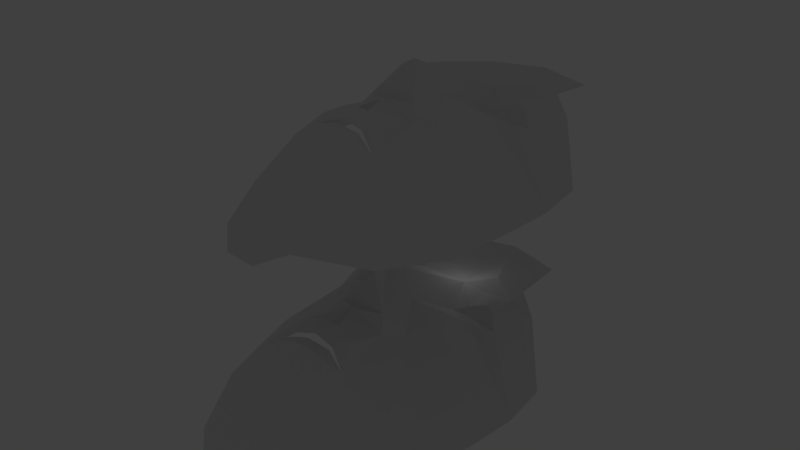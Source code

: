 # Source: blendshape.blend  (saved by Blender 2.79.0; exported with 4.5.12 LTS)
import bpy
from mathutils import Matrix  # noqa: F401  (used for matrix-valued properties, if any)

bpy.ops.wm.read_factory_settings(use_empty=True)
scene = bpy.context.scene
scene.name = 'Scene'

# ---- collections
col_collection_1 = bpy.data.collections.new('Collection 1'); scene.collection.children.link(col_collection_1)

# ---- world
world_world = bpy.data.worlds.new('World'); scene.world = world_world
world_world.color = (0.05088, 0.05088, 0.05088)
world_world.use_sun_shadow = False
world_world.sun_shadow_jitter_overblur = 0.0
world_world.cycles.sampling_method = 'MANUAL'

# ---- lights
light_lamp = bpy.data.lights.new('Lamp', 'POINT')
light_lamp.transmission_factor = 0.0
light_lamp.cutoff_distance = 30.0
light_lamp.energy = 100.0
light_lamp.shadow_buffer_clip_start = 1.001
light_lamp.shadow_soft_size = 0.1
light_lamp.shadow_maximum_resolution = 0.006
light_lamp.use_absolute_resolution = True

# ---- meshes
me_facemesh_007 = bpy.data.meshes.new('faceMesh.007')
me_facemesh_007.from_pydata([(-27.38, -4.664, -14.16), (-28.84, -16.05, -14.5), (-26.97, -25.99, -15.39), (-24.33, -35.5, -15.51), (-15.95, -50.01, -15.89), (-8.149, -57.12, -15.79), (-0.8435, -58.38, -15.36), (6.184, -56.6, -11.56), (16.05, -47.89, -14.76), (22.88, -36.42, -15.08), (25.93, -25.5, -13.75), (27.86, -16.64, -12.56), (26.9, -6.802, -12.26), (11.87, 20.6, -3.777), (0.7636, 23.36, -3.282), (-10.77, 21.62, -4.034), (-11.06, 3.756, 0.5654), (-17.62, 4.184, -1.539), (-23.24, 1.364, -6.259), (-17.74, 0.8107, -1.756), (-11.2, 0.3761, -0.986), (-4.902, 0.2563, -0.01008), (4.902, -0.2563, 0.01008), (10.38, 3.139, 1.435), (16.02, 3.638, 0.1442), (20.7, -0.1774, -2.017), (15.96, -0.08892, 0.03184), (10.27, -0.395, -0.2443), (13.3, -3.189, 0.3557), (-14.43, -2.539, -0.7842), (-8.41, -6.29, -3.466), (-11.33, -4.571, -2.235), (-14.59, -3.867, -1.048), (-17.35, -4.39, -2.325), (-18.85, -5.728, -5.278), (-16.32, -7.195, -4.406), (-13.72, -7.956, -3.744), (-10.9, -7.458, -3.649), (-12.38, -5.979, -3.89), (12.61, -6.3, -2.864), (7.24, -6.585, -2.447), (9.994, -5.2, -1.27), (13.32, -4.703, 0.2274), (15.47, -5.48, -0.369), (16.95, -7.015, -3.098), (14.45, -8.059, -2.904), (12.23, -8.439, -2.579), (9.562, -7.908, -2.755), (3.911, -15.23, 2.891), (-1.599, -16.25, 8.422), (-5.94, -15.94, 3.127), (-5.493, -23.58, 3.049), (0.1067, -21.3, 9.409), (4.397, -23.83, 3.664), (7.542, -21.71, -1.122), (5.378, -25.49, 0.5767), (-0.9092, -26.23, 3.855), (-7.881, -25.08, -0.002109), (-10.21, -21.14, -1.6), (-11.82, -36.69, -2.374), (-8.319, -33.08, 1.474), (-4.294, -31.98, 3.57), (-1.191, -32.21, 4.094), (1.125, -32.02, 3.915), (4.79, -33.35, 2.294), (6.462, -36.98, -1.343), (2.568, -35.32, 1.715), (-1.523, -35.1, 2.716), (-6.199, -35.07, 1.045), (-6.299, -35.84, 0.4548), (-1.922, -36.59, 2.386), (2.366, -35.95, 1.333), (4.346, -38.62, 0.906), (1.545, -39.53, 2.807), (-2.044, -39.76, 3.253), (-6.206, -39.55, 1.543), (-9.444, -38.54, -1.119)], [], [(11, 12, 44), (11, 44, 45), (11, 45, 46), (11, 46, 48), (48, 46, 47), (48, 47, 40), (12, 25, 44), (25, 43, 44), (25, 26, 43), (25, 24, 26), (43, 26, 28), (43, 28, 42), (26, 24, 23), (26, 23, 27), (28, 26, 27), (41, 28, 27), (41, 42, 28), (40, 41, 22), (22, 41, 27), (22, 27, 23), (13, 23, 24), (14, 23, 13), (14, 22, 23), (0, 1, 34), (1, 35, 34), (1, 36, 35), (1, 50, 36), (50, 37, 36), (50, 30, 37), (0, 34, 18), (18, 34, 33), (18, 33, 19), (18, 19, 17), (33, 32, 29), (33, 29, 19), (19, 16, 17), (19, 20, 16), (19, 29, 20), (32, 31, 29), (29, 31, 20), (31, 30, 21), (20, 31, 21), (16, 20, 21), (17, 16, 15), (15, 16, 14), (14, 16, 21), (14, 21, 22), (21, 49, 22), (21, 30, 50), (21, 50, 49), (22, 49, 48), (22, 48, 40), (50, 51, 49), (51, 52, 49), (49, 52, 53), (49, 53, 48), (51, 53, 52), (50, 58, 51), (58, 57, 51), (51, 57, 56), (51, 56, 53), (53, 56, 55), (53, 55, 54), (48, 53, 54), (1, 2, 58), (1, 58, 50), (2, 3, 58), (3, 57, 58), (48, 54, 11), (11, 54, 10), (10, 54, 9), (54, 55, 9), (56, 61, 62), (56, 62, 63), (57, 61, 56), (57, 60, 61), (57, 59, 60), (3, 59, 57), (3, 4, 59), (56, 62, 63), (56, 63, 55), (55, 63, 64), (55, 64, 65), (55, 65, 9), (9, 65, 8), (59, 4, 76), (4, 5, 76), (5, 75, 76), (5, 6, 75), (6, 74, 75), (74, 6, 73), (6, 7, 73), (7, 72, 73), (7, 8, 72), (8, 65, 72), (59, 68, 60), (60, 68, 61), (68, 67, 61), (61, 67, 62), (62, 67, 63), (63, 67, 66), (63, 66, 64), (64, 66, 65), (59, 76, 69), (76, 75, 69), (75, 70, 69), (75, 74, 70), (70, 74, 73), (70, 73, 71), (71, 73, 72), (71, 72, 65), (34, 35, 38), (35, 36, 38), (36, 37, 38), (37, 30, 38), (30, 31, 38), (31, 32, 38), (32, 33, 38), (33, 34, 38), (40, 47, 39), (47, 46, 39), (46, 45, 39), (45, 44, 39), (44, 43, 39), (43, 42, 39), (42, 41, 39), (41, 40, 39)])
me_facemesh_007.use_remesh_preserve_volume = False
me_facemesh_007.use_remesh_preserve_attributes = False
me_facemesh_007.use_mirror_vertex_groups = False
me_facemesh_007.update()
me_facemesh_036 = bpy.data.meshes.new('faceMesh.036')
me_facemesh_036.from_pydata([(-29.55, 6.336, 22.15), (-31.0, -5.054, 21.8), (-29.14, -14.99, 20.92), (-26.5, -24.5, 20.79), (-18.12, -39.01, 20.42), (-10.32, -46.12, 20.51), (-3.012, -47.39, 20.94), (4.016, -45.6, 24.75), (13.89, -36.89, 21.54), (20.71, -25.42, 21.23), (23.76, -14.5, 22.56), (25.69, -5.639, 23.75), (24.73, 4.197, 24.05), (9.705, 31.6, 32.53), (-1.405, 34.36, 33.02), (-12.93, 32.62, 32.27), (-13.23, 14.76, 36.87), (-19.79, 15.18, 34.77), (-25.41, 12.36, 30.05), (-19.91, 11.81, 34.55), (-13.37, 11.38, 35.32), (-7.07, 11.26, 36.3), (2.734, 10.74, 36.32), (8.21, 14.14, 37.74), (13.85, 14.64, 36.45), (18.53, 10.82, 34.29), (13.79, 10.91, 36.34), (8.104, 10.6, 36.06), (11.13, 7.811, 36.66), (-16.6, 8.461, 35.52), (-10.58, 4.709, 32.84), (-13.49, 6.428, 34.07), (-16.76, 7.133, 35.26), (-19.51, 6.609, 33.98), (-21.02, 5.272, 31.03), (-18.49, 3.805, 31.9), (-15.89, 3.043, 32.56), (-13.06, 3.542, 32.66), (-14.55, 5.021, 32.42), (10.44, 4.699, 33.44), (5.071, 4.414, 33.86), (7.826, 5.8, 35.04), (11.15, 6.296, 36.53), (13.3, 5.519, 35.94), (14.78, 3.984, 33.21), (12.28, 2.94, 33.4), (10.06, 2.56, 33.73), (7.393, 3.092, 33.55), (1.743, -4.232, 39.2), (-3.767, -5.251, 44.73), (-8.108, -4.941, 39.43), (-7.661, -12.58, 39.36), (-2.061, -10.3, 45.72), (2.229, -12.83, 39.97), (5.374, -10.71, 35.18), (3.21, -14.49, 36.88), (-3.077, -15.23, 40.16), (-10.05, -14.08, 36.3), (-12.37, -10.14, 34.71), (-13.99, -25.69, 33.93), (-10.49, -22.08, 37.78), (-6.462, -20.98, 39.88), (-3.359, -21.21, 40.4), (-1.043, -21.02, 40.22), (2.622, -22.35, 38.6), (4.294, -25.98, 34.96), (0.3996, -24.32, 38.02), (-3.691, -24.1, 39.02), (-8.367, -24.07, 37.35), (-8.467, -24.84, 36.76), (-4.09, -25.59, 38.69), (0.1983, -24.95, 37.64), (2.178, -27.62, 37.21), (-0.623, -28.53, 39.11), (-4.212, -28.76, 39.56), (-8.374, -28.55, 37.85), (-11.61, -27.54, 35.19)], [], [(11, 12, 44), (11, 44, 45), (11, 45, 46), (11, 46, 48), (48, 46, 47), (48, 47, 40), (12, 25, 44), (25, 43, 44), (25, 26, 43), (25, 24, 26), (43, 26, 28), (43, 28, 42), (26, 24, 23), (26, 23, 27), (28, 26, 27), (41, 28, 27), (41, 42, 28), (40, 41, 22), (22, 41, 27), (22, 27, 23), (13, 23, 24), (14, 23, 13), (14, 22, 23), (0, 1, 34), (1, 35, 34), (1, 36, 35), (1, 50, 36), (50, 37, 36), (50, 30, 37), (0, 34, 18), (18, 34, 33), (18, 33, 19), (18, 19, 17), (33, 32, 29), (33, 29, 19), (19, 16, 17), (19, 20, 16), (19, 29, 20), (32, 31, 29), (29, 31, 20), (31, 30, 21), (20, 31, 21), (16, 20, 21), (17, 16, 15), (15, 16, 14), (14, 16, 21), (14, 21, 22), (21, 49, 22), (21, 30, 50), (21, 50, 49), (22, 49, 48), (22, 48, 40), (50, 51, 49), (51, 52, 49), (49, 52, 53), (49, 53, 48), (51, 53, 52), (50, 58, 51), (58, 57, 51), (51, 57, 56), (51, 56, 53), (53, 56, 55), (53, 55, 54), (48, 53, 54), (1, 2, 58), (1, 58, 50), (2, 3, 58), (3, 57, 58), (48, 54, 11), (11, 54, 10), (10, 54, 9), (54, 55, 9), (56, 61, 62), (56, 62, 63), (57, 61, 56), (57, 60, 61), (57, 59, 60), (3, 59, 57), (3, 4, 59), (56, 62, 63), (56, 63, 55), (55, 63, 64), (55, 64, 65), (55, 65, 9), (9, 65, 8), (59, 4, 76), (4, 5, 76), (5, 75, 76), (5, 6, 75), (6, 74, 75), (74, 6, 73), (6, 7, 73), (7, 72, 73), (7, 8, 72), (8, 65, 72), (59, 68, 60), (60, 68, 61), (68, 67, 61), (61, 67, 62), (62, 67, 63), (63, 67, 66), (63, 66, 64), (64, 66, 65), (59, 76, 69), (76, 75, 69), (75, 70, 69), (75, 74, 70), (70, 74, 73), (70, 73, 71), (71, 73, 72), (71, 72, 65), (34, 35, 38), (35, 36, 38), (36, 37, 38), (37, 30, 38), (30, 31, 38), (31, 32, 38), (32, 33, 38), (33, 34, 38), (40, 47, 39), (47, 46, 39), (46, 45, 39), (45, 44, 39), (44, 43, 39), (43, 42, 39), (42, 41, 39), (41, 40, 39)])
me_facemesh_036.use_remesh_preserve_volume = False
me_facemesh_036.use_remesh_preserve_attributes = False
me_facemesh_036.use_mirror_vertex_groups = False
me_facemesh_036.update()

# ---- objects
ob_face = bpy.data.objects.new('face', me_facemesh_007)
ob_face1 = bpy.data.objects.new('face1', me_facemesh_036)
ob_lamp = bpy.data.objects.new('Lamp', light_lamp)

# ---- transforms, parenting, visibility, modifiers, constraints
ob_face.location = (0.0, 0.0, 0.0)
ob_face.hide_viewport = True
ob_face.lineart.crease_threshold = 0.0
ob_face1.location = (0.0, 0.0, 0.0)
ob_face1.hide_viewport = True
ob_face1.lineart.crease_threshold = 0.0
ob_lamp.location = (4.076, 1.005, 5.904)
ob_lamp.rotation_euler = (0.6503, 0.05522, 1.866)
ob_lamp.lock_rotations_4d = False
ob_lamp.empty_display_type = 'ARROWS'
ob_lamp.color = (0.0, 0.0, 0.0, 0.0)
ob_lamp.lineart.crease_threshold = 0.0

# ---- collection membership
col_collection_1.objects.link(ob_face)
col_collection_1.objects.link(ob_face1)
col_collection_1.objects.link(ob_lamp)

# ---- scene / render settings (as saved in the file)
scene.frame_start = 1; scene.frame_end = 250; scene.frame_set(1)
scene.render.engine = 'BLENDER_EEVEE_NEXT'
scene.render.resolution_percentage = 50
scene.render.dither_intensity = 0.0
scene.cycles.use_denoising = False
scene.cycles.samples = 128
scene.cycles.sampling_pattern = 'TABULATED_SOBOL'
scene.cycles.use_adaptive_sampling = False
scene.cycles.use_light_tree = False
scene.cycles.blur_glossy = 0.0
scene.cycles.sample_clamp_indirect = 0.0
scene.view_settings.view_transform = 'Standard'
bpy.context.view_layer.update()

# ---- added for rendering (the .blend has no active camera): camera
cam_auto = bpy.data.cameras.new('AutoCamera')
cam_auto.lens = 50.0
cam_auto.sensor_width = 36.0
cam_auto.clip_end = 2044.96
ob_auto_camera = bpy.data.objects.new('AutoCamera', cam_auto)
scene.collection.objects.link(ob_auto_camera)
ob_auto_camera.location = (114.95, -151.84, 108.133)
ob_auto_camera.rotation_euler = (1.09748, -7.21219e-08, 0.694738)
scene.camera = ob_auto_camera
bpy.context.view_layer.update()
